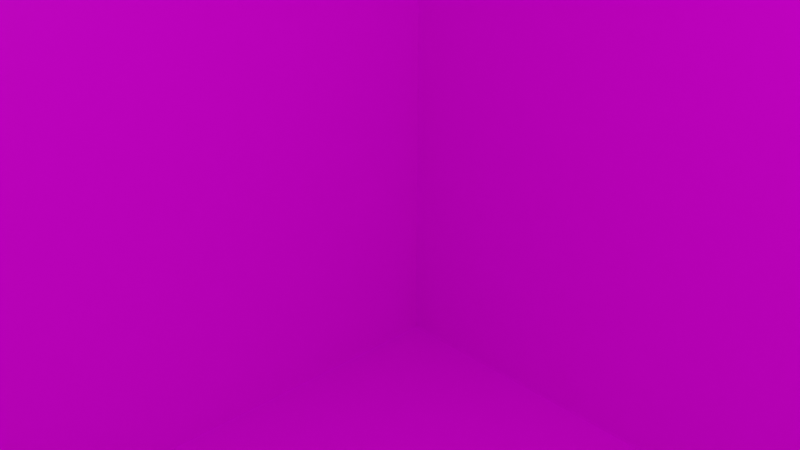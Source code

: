 # Source: 9.blend  (saved by Blender 2.82.7; exported with 4.5.12 LTS)
import bpy
from mathutils import Matrix  # noqa: F401  (used for matrix-valued properties, if any)

bpy.ops.wm.read_factory_settings(use_empty=True)
scene = bpy.context.scene
scene.name = 'Scene'

# ---- collections
col_collection = bpy.data.collections.new('Collection'); scene.collection.children.link(col_collection)

# ---- images (referenced by path relative to the original .blend; pixels are not part of the script)
import os
ASSET_DIR = os.environ.get("B2B_ASSET_DIR", "")  # directory of the original .blend (textures are referenced by path, not embedded)
HERE = os.path.dirname(os.path.abspath(__file__))  # packed textures are extracted next to this script under _unpacked/

def load_image(name, relpath, width, height, colorspace="sRGB"):
    """Load a texture the original file referenced (path relative to the .blend, or extracted next to this script)."""
    p = next((c for c in (os.path.join(HERE, relpath), os.path.join(ASSET_DIR, relpath)) if relpath and os.path.exists(c)), "")
    if p:
        img = bpy.data.images.load(p, check_existing=True)
        img.name = name
    else:  # same state as the original file: an image datablock whose file is absent (Cycles renders it pink)
        img = bpy.data.images.new(name, width, height)
        img.source = "FILE"
        img.filepath = "//" + (relpath or name)
    img.colorspace_settings.name = colorspace
    return img
img_9_png = load_image('9.PNG', '9.PNG', 1024, 1024, 'sRGB')

# ---- materials (node trees are filled in below, after node groups)
mat_mat9 = bpy.data.materials.new('mat9')
mat_mat9.alpha_threshold = 0.0
mat_mat9.use_transparent_shadow = False
mat_mat9.line_color = (0.0, 0.0, 0.0, 1.0)

# ---- material node trees
mat_mat9.use_nodes = True; mat_mat9.node_tree.nodes.clear()
_N = mat_mat9.node_tree.nodes; _L = mat_mat9.node_tree.links
n0 = _N.new('ShaderNodeOutputMaterial'); n0.name = 'Material Output'; n0.location = (300, 300)
n1 = _N.new('ShaderNodeBsdfPrincipled'); n1.name = 'Principled BSDF'; n1.location = (10, 300)
n1.distribution = 'GGX'
n1.subsurface_method = 'BURLEY'
n1.inputs[2].default_value = 0.4
n1.inputs[3].default_value = 1.45
n1.inputs[27].default_value = (0.0, 0.0, 0.0, 1.0)
n1.inputs[28].default_value = 1.0
n2 = _N.new('ShaderNodeTexImage'); n2.name = 'Image Texture'; n2.location = (-365, 86)
n2.image = img_9_png
_L.new(n1.outputs[0], n0.inputs[0])
_L.new(n2.outputs[0], n1.inputs[0])
n0.is_active_output = True

# ---- world
world_world = bpy.data.worlds.new('World'); scene.world = world_world
world_world.use_nodes = True; world_world.node_tree.nodes.clear()
_N = world_world.node_tree.nodes; _L = world_world.node_tree.links
n0 = _N.new('ShaderNodeOutputWorld'); n0.name = 'World Output'; n0.location = (300, 300)
n1 = _N.new('ShaderNodeBackground'); n1.name = 'Background'; n1.location = (10, 300)
n1.inputs[0].default_value = (0.05088, 0.05088, 0.05088, 1.0)
_L.new(n1.outputs[0], n0.inputs[0])
n0.is_active_output = True
world_world.color = (0.05088, 0.05088, 0.05088)
world_world.use_sun_shadow = False
world_world.sun_shadow_jitter_overblur = 0.0

# ---- cameras
cam_camera = bpy.data.cameras.new('Camera')
cam_camera.clip_end = 100.0
cam_camera.ortho_scale = 7.314

# ---- lights
light_light = bpy.data.lights.new('Light', 'POINT')
light_light.transmission_factor = 0.0
light_light.energy = 1000.0
light_light.shadow_soft_size = 0.1
light_light.shadow_maximum_resolution = 0.006
light_light.use_absolute_resolution = True

# ---- meshes
me_cube = bpy.data.meshes.new('Cube')
me_cube.from_pydata([(1.0, 1.0, 1.0), (1.0, 1.0, -1.0), (1.0, -1.0, 1.0), (1.0, -1.0, -1.0), (-1.0, 1.0, 1.0), (-1.0, 1.0, -1.0), (-1.0, -1.0, 1.0), (-1.0, -1.0, -1.0)], [], [(0, 4, 6, 2), (3, 2, 6, 7), (7, 6, 4, 5), (5, 1, 3, 7), (1, 0, 2, 3), (5, 4, 0, 1)])
_uv = me_cube.uv_layers.new(name='UVMap')
_uv.uv.foreach_set('vector', [0.625, 0.5, 0.875, 0.5, 0.875, 0.75, 0.625, 0.75, 0.375, 0.75, 0.625, 0.75, 0.625, 1.0, 0.375, 1.0, 0.375, 0.0, 0.625, 0.0, 0.625, 0.25, 0.375, 0.25, 0.125, 0.5, 0.375, 0.5, 0.375, 0.75, 0.125, 0.75, 0.375, 0.5, 0.625, 0.5, 0.625, 0.75, 0.375, 0.75, 0.375, 0.25, 0.625, 0.25, 0.625, 0.5, 0.375, 0.5])
me_cube.materials.append(mat_mat9)
me_cube.use_remesh_preserve_volume = False
me_cube.use_remesh_preserve_attributes = False
me_cube.use_mirror_vertex_groups = False
me_cube.update()

# ---- objects
ob_cube = bpy.data.objects.new('Cube', me_cube)
ob_light = bpy.data.objects.new('Light', light_light)
ob_camera = bpy.data.objects.new('Camera', cam_camera)

# ---- transforms, parenting, visibility, modifiers, constraints
ob_cube.location = (0.0, 0.0, 0.0)
ob_cube.scale = (10.0, 10.0, 10.0)
ob_cube.lock_rotations_4d = False
ob_cube.empty_display_type = 'ARROWS'
ob_cube.lineart.crease_threshold = 0.0
ob_light.location = (4.076, 1.005, 5.904)
ob_light.rotation_euler = (0.6503, 0.05522, 1.866)
ob_light.lock_rotations_4d = False
ob_light.empty_display_type = 'ARROWS'
ob_light.color = (0.0, 0.0, 0.0, 0.0)
ob_light.lineart.crease_threshold = 0.0
ob_camera.location = (7.359, -6.926, 4.958)
ob_camera.rotation_euler = (1.109, 0.0, 0.8149)
ob_camera.lock_rotations_4d = False
ob_camera.empty_display_type = 'ARROWS'
ob_camera.color = (0.0, 0.0, 0.0, 0.0)
ob_camera.display_type = 'WIRE'
ob_camera.lineart.crease_threshold = 0.0

# ---- collection membership
col_collection.objects.link(ob_cube)
col_collection.objects.link(ob_light)
col_collection.objects.link(ob_camera)

# ---- scene / render settings (as saved in the file)
scene.camera = ob_camera
scene.frame_start = 1; scene.frame_end = 250; scene.frame_set(1)
scene.render.engine = 'BLENDER_EEVEE_NEXT'
scene.cycles.use_denoising = False
scene.cycles.samples = 128
scene.cycles.sampling_pattern = 'TABULATED_SOBOL'
scene.cycles.use_adaptive_sampling = False
scene.cycles.use_light_tree = False
scene.view_settings.view_transform = 'Filmic'
bpy.context.view_layer.update()
